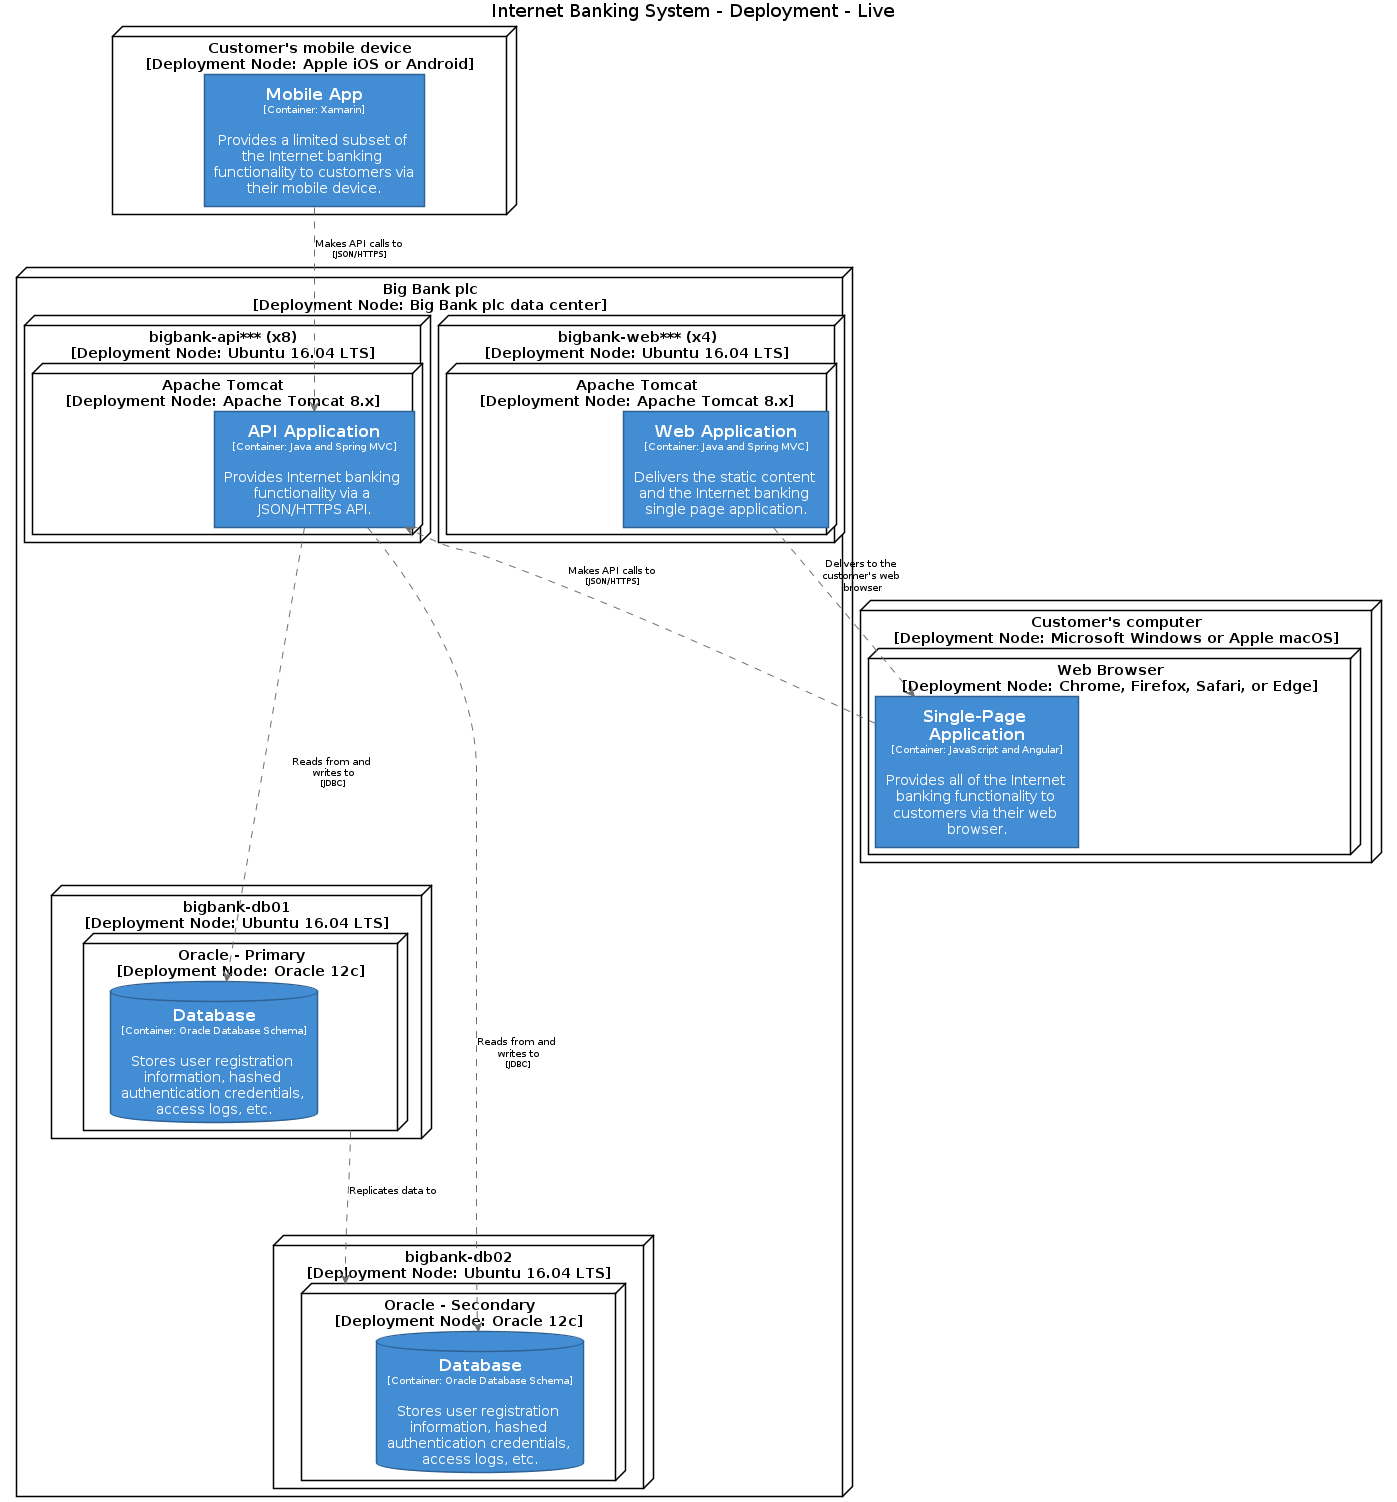

The diagram above was rendered by PlantUML. Its source (embedded in the PNG):
@startuml(id=LiveDeployment)
title Internet Banking System - Deployment - Live

skinparam {
  shadowing false
  arrowFontSize 10
  defaultTextAlignment center
  wrapWidth 200
  maxMessageSize 100
}
hide stereotype
top to bottom direction
skinparam node<<66>> {
  BackgroundColor #ffffff
  FontColor #000000
  BorderColor #000000
}
skinparam rectangle<<67>> {
  BackgroundColor #438dd5
  FontColor #ffffff
  BorderColor #2E6295
}
skinparam node<<78>> {
  BackgroundColor #ffffff
  FontColor #000000
  BorderColor #000000
}
skinparam node<<79>> {
  BackgroundColor #ffffff
  FontColor #000000
  BorderColor #000000
}
skinparam node<<68>> {
  BackgroundColor #ffffff
  FontColor #000000
  BorderColor #000000
}
skinparam node<<69>> {
  BackgroundColor #ffffff
  FontColor #000000
  BorderColor #000000
}
skinparam database<<80>> {
  BackgroundColor #438dd5
  FontColor #ffffff
  BorderColor #2E6295
}
skinparam node<<70>> {
  BackgroundColor #ffffff
  FontColor #000000
  BorderColor #000000
}
skinparam rectangle<<71>> {
  BackgroundColor #438dd5
  FontColor #ffffff
  BorderColor #2E6295
}
skinparam node<<82>> {
  BackgroundColor #ffffff
  FontColor #000000
  BorderColor #000000
}
skinparam node<<83>> {
  BackgroundColor #ffffff
  FontColor #000000
  BorderColor #000000
}
skinparam node<<73>> {
  BackgroundColor #ffffff
  FontColor #000000
  BorderColor #000000
}
skinparam database<<84>> {
  BackgroundColor #438dd5
  FontColor #ffffff
  BorderColor #2E6295
}
skinparam node<<63>> {
  BackgroundColor #ffffff
  FontColor #000000
  BorderColor #000000
}
skinparam node<<74>> {
  BackgroundColor #ffffff
  FontColor #000000
  BorderColor #000000
}
skinparam rectangle<<64>> {
  BackgroundColor #438dd5
  FontColor #ffffff
  BorderColor #2E6295
}
skinparam rectangle<<75>> {
  BackgroundColor #438dd5
  FontColor #ffffff
  BorderColor #2E6295
}
skinparam node<<65>> {
  BackgroundColor #ffffff
  FontColor #000000
  BorderColor #000000
}
node "Big Bank plc\n[Deployment Node: Big Bank plc data center]" <<68>> as 68 {
  node "bigbank-api*** (x8)\n[Deployment Node: Ubuntu 16.04 LTS]" <<73>> as 73 {
    node "Apache Tomcat\n[Deployment Node: Apache Tomcat 8.x]" <<74>> as 74 {
      rectangle "==API Application\n<size:10>[Container: Java and Spring MVC]</size>\n\nProvides Internet banking functionality via a JSON/HTTPS API." <<75>> as 75
    }
  }
  node "bigbank-db01\n[Deployment Node: Ubuntu 16.04 LTS]" <<78>> as 78 {
    node "Oracle - Primary\n[Deployment Node: Oracle 12c]" <<79>> as 79 {
      database "==Database\n<size:10>[Container: Oracle Database Schema]</size>\n\nStores user registration information, hashed authentication credentials, access logs, etc." <<80>> as 80
    }
  }
  node "bigbank-db02\n[Deployment Node: Ubuntu 16.04 LTS]" <<82>> as 82 {
    node "Oracle - Secondary\n[Deployment Node: Oracle 12c]" <<83>> as 83 {
      database "==Database\n<size:10>[Container: Oracle Database Schema]</size>\n\nStores user registration information, hashed authentication credentials, access logs, etc." <<84>> as 84
    }
  }
  node "bigbank-web*** (x4)\n[Deployment Node: Ubuntu 16.04 LTS]" <<69>> as 69 {
    node "Apache Tomcat\n[Deployment Node: Apache Tomcat 8.x]" <<70>> as 70 {
      rectangle "==Web Application\n<size:10>[Container: Java and Spring MVC]</size>\n\nDelivers the static content and the Internet banking single page application." <<71>> as 71
    }
  }
}
node "Customer's computer\n[Deployment Node: Microsoft Windows or Apple macOS]" <<65>> as 65 {
  node "Web Browser\n[Deployment Node: Chrome, Firefox, Safari, or Edge]" <<66>> as 66 {
    rectangle "==Single-Page Application\n<size:10>[Container: JavaScript and Angular]</size>\n\nProvides all of the Internet banking functionality to customers via their web browser." <<67>> as 67
  }
}
node "Customer's mobile device\n[Deployment Node: Apple iOS or Android]" <<63>> as 63 {
  rectangle "==Mobile App\n<size:10>[Container: Xamarin]</size>\n\nProvides a limited subset of the Internet banking functionality to customers via their mobile device." <<64>> as 64
}
75 .[#707070].> 80 : "Reads from and writes to\n<size:8>[JDBC]</size>"
75 .[#707070].> 84 : "Reads from and writes to\n<size:8>[JDBC]</size>"
64 .[#707070].> 75 : "Makes API calls to\n<size:8>[JSON/HTTPS]</size>"
79 .[#707070].> 83 : "Replicates data to"
67 .[#707070].> 75 : "Makes API calls to\n<size:8>[JSON/HTTPS]</size>"
71 .[#707070].> 67 : "Delivers to the customer's web browser"
@enduml